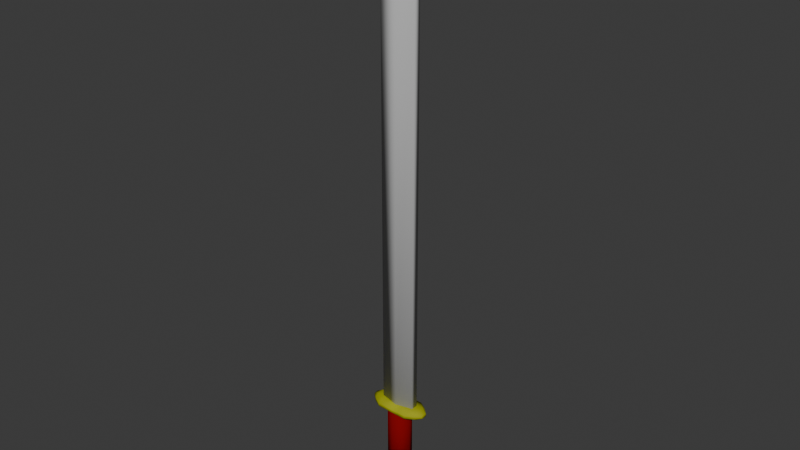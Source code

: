 # Source: sword.blend  (saved by Blender 4.4.32; exported with 4.5.12 LTS)
import bpy
from mathutils import Matrix  # noqa: F401  (used for matrix-valued properties, if any)

bpy.ops.wm.read_factory_settings(use_empty=True)
scene = bpy.context.scene
scene.name = 'Scene'

# ---- collections
col_collection = bpy.data.collections.new('Collection'); scene.collection.children.link(col_collection)

# ---- materials (node trees are filled in below, after node groups)
mat_material_001 = bpy.data.materials.new('Material.001')
mat_material_002 = bpy.data.materials.new('Material.002')
mat_material = bpy.data.materials.new('Material')
mat_material.alpha_threshold = 0.0
mat_material.roughness = 0.5
mat_material.line_color = (0.0, 0.0, 0.0, 1.0)

# ---- material node trees
mat_material_001.use_nodes = True; mat_material_001.node_tree.nodes.clear()
_N = mat_material_001.node_tree.nodes; _L = mat_material_001.node_tree.links
n0 = _N.new('ShaderNodeBsdfPrincipled'); n0.name = 'Principled BSDF'; n0.location = (10, 300)
n0.inputs[0].default_value = (0.2339, 0.0, 0.0, 1.0)
n0.inputs[2].default_value = 1.0
n0.inputs[13].default_value = 0.0
n1 = _N.new('ShaderNodeOutputMaterial'); n1.name = 'Material Output'; n1.location = (300, 300)
_L.new(n0.outputs[0], n1.inputs[0])
n1.is_active_output = True
mat_material_002.use_nodes = True; mat_material_002.node_tree.nodes.clear()
_N = mat_material_002.node_tree.nodes; _L = mat_material_002.node_tree.links
n0 = _N.new('ShaderNodeBsdfPrincipled'); n0.name = 'Principled BSDF'; n0.location = (10, 300)
n0.inputs[0].default_value = (0.568, 0.568, 0.568, 1.0)
n0.inputs[2].default_value = 1.0
n0.inputs[13].default_value = 0.0
n1 = _N.new('ShaderNodeOutputMaterial'); n1.name = 'Material Output'; n1.location = (300, 300)
_L.new(n0.outputs[0], n1.inputs[0])
n1.is_active_output = True
mat_material.use_nodes = True; mat_material.node_tree.nodes.clear()
_N = mat_material.node_tree.nodes; _L = mat_material.node_tree.links
n0 = _N.new('ShaderNodeOutputMaterial'); n0.name = 'Material Output'; n0.location = (300, 300)
n1 = _N.new('ShaderNodeBsdfPrincipled'); n1.name = 'Principled BSDF'; n1.location = (10, 300)
n1.inputs[0].default_value = (0.3532, 0.3669, 0.01714, 1.0)
n1.inputs[2].default_value = 1.0
n1.inputs[3].default_value = 1.45
n1.inputs[13].default_value = 0.0
_L.new(n1.outputs[0], n0.inputs[0])
n0.is_active_output = True

# ---- world
world_world = bpy.data.worlds.new('World'); scene.world = world_world
world_world.use_nodes = True; world_world.node_tree.nodes.clear()
_N = world_world.node_tree.nodes; _L = world_world.node_tree.links
n0 = _N.new('ShaderNodeOutputWorld'); n0.name = 'World Output'; n0.location = (300, 300)
n1 = _N.new('ShaderNodeBackground'); n1.name = 'Background'; n1.location = (10, 300)
n1.inputs[0].default_value = (0.05088, 0.05088, 0.05088, 1.0)
_L.new(n1.outputs[0], n0.inputs[0])
n0.is_active_output = True
world_world.color = (0.05088, 0.05088, 0.05088)
world_world.sun_shadow_jitter_overblur = 0.0

# ---- meshes
me_cylinder_001 = bpy.data.meshes.new('Cylinder.001')
me_cylinder_001.from_pydata([(0.0, 0.2, -0.9), (0.0, 0.2, 0.5), (0.1414, 0.1414, -0.9), (0.1414, 0.1414, 0.5), (0.2, 0.0, -0.9), (0.2, 0.0, 0.5), (0.1414, -0.1414, -0.9), (0.1414, -0.1414, 0.5), (0.0, -0.2, -0.9), (0.0, -0.2, 0.5), (-0.1414, -0.1414, -0.9), (-0.1414, -0.1414, 0.5), (-0.2, 0.0, -0.9), (-0.2, 0.0, 0.5), (-0.1414, 0.1414, -0.9), (-0.1414, 0.1414, 0.5)], [], [(0, 1, 3, 2), (2, 3, 5, 4), (4, 5, 7, 6), (6, 7, 9, 8), (8, 9, 11, 10), (10, 11, 13, 12), (3, 1, 15, 13, 11, 9, 7, 5), (12, 13, 15, 14), (14, 15, 1, 0), (0, 2, 4, 6, 8, 10, 12, 14)])
me_cylinder_001.polygons.foreach_set('use_smooth', [True] * 10)
_uv = me_cylinder_001.uv_layers.new(name='UVMap')
_uv.uv.foreach_set('vector', [1.0, 0.5, 1.0, 1.0, 0.875, 1.0, 0.875, 0.5, 0.875, 0.5, 0.875, 1.0, 0.75, 1.0, 0.75, 0.5, 0.75, 0.5, 0.75, 1.0, 0.625, 1.0, 0.625, 0.5, 0.625, 0.5, 0.625, 1.0, 0.5, 1.0, 0.5, 0.5, 0.5, 0.5, 0.5, 1.0, 0.375, 1.0, 0.375, 0.5, 0.375, 0.5, 0.375, 1.0, 0.25, 1.0, 0.25, 0.5, 0.4197, 0.4197, 0.25, 0.49, 0.08029, 0.4197, 0.01, 0.25, 0.08029, 0.08029, 0.25, 0.01, 0.4197, 0.08029, 0.49, 0.25, 0.25, 0.5, 0.25, 1.0, 0.125, 1.0, 0.125, 0.5, 0.125, 0.5, 0.125, 1.0, 0.0, 1.0, 0.0, 0.5, 0.75, 0.49, 0.9197, 0.4197, 0.99, 0.25, 0.9197, 0.08029, 0.75, 0.01, 0.5803, 0.08029, 0.51, 0.25, 0.5803, 0.4197])
me_cylinder_001.materials.append(mat_material_001)
me_cylinder_001.update()
me_cube_003 = bpy.data.meshes.new('Cube.003')
me_cube_003.from_pydata([(-0.3, -0.0576, 0.55), (-0.3, -0.0576, 8.35), (-0.3, 0.0576, 0.55), (-0.3, 0.0576, 8.35), (0.0, -0.1152, 0.55), (0.0, -0.1152, 8.35), (0.0, 0.1152, 0.55), (0.0, 0.1152, 8.35), (-0.3, 0.0, 8.572), (-0.3, 0.0, 8.572), (0.0, 0.0, 8.872), (0.0, 0.0, 8.872), (0.3, -0.0576, 0.55), (0.3, -0.0576, 8.35), (0.3, 0.0576, 0.55), (0.3, 0.0576, 8.35), (0.3, 0.0, 8.572), (0.3, 0.0, 8.572)], [], [(0, 1, 3, 2), (2, 3, 7, 6), (6, 7, 5, 4), (4, 5, 1, 0), (2, 6, 4, 0), (5, 7, 10, 11), (10, 9, 8, 11), (3, 1, 8, 9), (1, 5, 11, 8), (7, 3, 9, 10), (12, 14, 15, 13), (14, 6, 7, 15), (4, 12, 13, 5), (14, 12, 4, 6), (10, 11, 16, 17), (15, 17, 16, 13), (13, 16, 11, 5), (7, 10, 17, 15)])
me_cube_003.polygons.foreach_set('use_smooth', [True] * 18)
_uv = me_cube_003.uv_layers.new(name='UVMap')
_uv.uv.foreach_set('vector', [0.375, 0.0, 0.625, 0.0, 0.625, 0.25, 0.375, 0.25, 0.375, 0.25, 0.625, 0.25, 0.625, 0.5, 0.375, 0.5, 0.375, 0.5, 0.625, 0.5, 0.625, 0.75, 0.375, 0.75, 0.375, 0.75, 0.625, 0.75, 0.625, 1.0, 0.375, 1.0, 0.125, 0.5, 0.375, 0.5, 0.375, 0.75, 0.125, 0.75, 0.625, 0.75, 0.625, 0.5, 0.625, 0.5, 0.625, 0.75, 0.625, 0.5, 0.875, 0.5, 0.875, 0.75, 0.625, 0.75, 0.625, 0.25, 0.625, 0.0, 0.625, 0.0, 0.625, 0.25, 0.625, 1.0, 0.625, 0.75, 0.625, 0.75, 0.625, 1.0, 0.625, 0.5, 0.625, 0.25, 0.625, 0.25, 0.625, 0.5, 0.375, 0.0, 0.375, 0.25, 0.625, 0.25, 0.625, 0.0, 0.375, 0.25, 0.375, 0.5, 0.625, 0.5, 0.625, 0.25, 0.375, 0.75, 0.375, 1.0, 0.625, 1.0, 0.625, 0.75, 0.125, 0.5, 0.125, 0.75, 0.375, 0.75, 0.375, 0.5, 0.625, 0.5, 0.625, 0.75, 0.875, 0.75, 0.875, 0.5, 0.625, 0.25, 0.625, 0.25, 0.625, 0.0, 0.625, 0.0, 0.625, 1.0, 0.625, 1.0, 0.625, 0.75, 0.625, 0.75, 0.625, 0.5, 0.625, 0.5, 0.625, 0.25, 0.625, 0.25])
me_cube_003.materials.append(mat_material_002)
me_cube_003.update()
me_sphere = bpy.data.meshes.new('Sphere')
me_sphere.from_pydata([(0.15, 0.15, -0.7879), (0.2121, 0.2121, -1.0), (0.15, 0.15, -1.212), (0.2121, 0.0, -0.7879), (0.3, 0.0, -1.0), (0.2121, 0.0, -1.212), (0.15, -0.15, -0.7879), (0.2121, -0.2121, -1.0), (0.15, -0.15, -1.212), (0.0, -0.2121, -0.7879), (0.0, -0.3, -1.0), (0.0, -0.2121, -1.212), (-0.15, -0.15, -0.7879), (-0.2121, -0.2121, -1.0), (-0.15, -0.15, -1.212), (0.0, 0.0, -1.3), (-0.2121, 0.0, -0.7879), (-0.3, 0.0, -1.0), (-0.2121, 0.0, -1.212), (-0.15, 0.15, -0.7879), (-0.2121, 0.2121, -1.0), (-0.15, 0.15, -1.212), (0.0, 0.0, -0.7), (0.0, 0.2121, -0.7879), (0.0, 0.3, -1.0), (0.0, 0.2121, -1.212)], [], [(25, 24, 1, 2), (23, 22, 0), (15, 25, 2), (24, 23, 0, 1), (2, 1, 4, 5), (0, 22, 3), (15, 2, 5), (1, 0, 3, 4), (5, 4, 7, 8), (3, 22, 6), (15, 5, 8), (4, 3, 6, 7), (8, 7, 10, 11), (6, 22, 9), (15, 8, 11), (7, 6, 9, 10), (10, 9, 12, 13), (11, 10, 13, 14), (9, 22, 12), (15, 11, 14), (15, 14, 18), (13, 12, 16, 17), (14, 13, 17, 18), (12, 22, 16), (15, 18, 21), (17, 16, 19, 20), (18, 17, 20, 21), (16, 22, 19), (15, 21, 25), (20, 19, 23, 24), (21, 20, 24, 25), (19, 22, 23)])
me_sphere.polygons.foreach_set('use_smooth', [True] * 32)
_uv = me_sphere.uv_layers.new(name='UVMap')
_uv.uv.foreach_set('vector', [0.75, 0.25, 0.75, 0.5, 0.625, 0.5, 0.625, 0.25, 0.75, 0.75, 0.6875, 1.0, 0.625, 0.75, 0.6875, 0.0, 0.75, 0.25, 0.625, 0.25, 0.75, 0.5, 0.75, 0.75, 0.625, 0.75, 0.625, 0.5, 0.625, 0.25, 0.625, 0.5, 0.5, 0.5, 0.5, 0.25, 0.625, 0.75, 0.5625, 1.0, 0.5, 0.75, 0.5625, 0.0, 0.625, 0.25, 0.5, 0.25, 0.625, 0.5, 0.625, 0.75, 0.5, 0.75, 0.5, 0.5, 0.5, 0.25, 0.5, 0.5, 0.375, 0.5, 0.375, 0.25, 0.5, 0.75, 0.4375, 1.0, 0.375, 0.75, 0.4375, 0.0, 0.5, 0.25, 0.375, 0.25, 0.5, 0.5, 0.5, 0.75, 0.375, 0.75, 0.375, 0.5, 0.375, 0.25, 0.375, 0.5, 0.25, 0.5, 0.25, 0.25, 0.375, 0.75, 0.3125, 1.0, 0.25, 0.75, 0.3125, 0.0, 0.375, 0.25, 0.25, 0.25, 0.375, 0.5, 0.375, 0.75, 0.25, 0.75, 0.25, 0.5, 0.25, 0.5, 0.25, 0.75, 0.125, 0.75, 0.125, 0.5, 0.25, 0.25, 0.25, 0.5, 0.125, 0.5, 0.125, 0.25, 0.25, 0.75, 0.1875, 1.0, 0.125, 0.75, 0.1875, 0.0, 0.25, 0.25, 0.125, 0.25, 0.0625, 0.0, 0.125, 0.25, 0.0, 0.25, 0.125, 0.5, 0.125, 0.75, 0.0, 0.75, 0.0, 0.5, 0.125, 0.25, 0.125, 0.5, 0.0, 0.5, 0.0, 0.25, 0.125, 0.75, 0.0625, 1.0, 0.0, 0.75, 0.9375, 0.0, 1.0, 0.25, 0.875, 0.25, 1.0, 0.5, 1.0, 0.75, 0.875, 0.75, 0.875, 0.5, 1.0, 0.25, 1.0, 0.5, 0.875, 0.5, 0.875, 0.25, 1.0, 0.75, 0.9375, 1.0, 0.875, 0.75, 0.8125, 0.0, 0.875, 0.25, 0.75, 0.25, 0.875, 0.5, 0.875, 0.75, 0.75, 0.75, 0.75, 0.5, 0.875, 0.25, 0.875, 0.5, 0.75, 0.5, 0.75, 0.25, 0.875, 0.75, 0.8125, 1.0, 0.75, 0.75])
me_sphere.materials.append(mat_material)
me_sphere.update()
me_cube_004 = bpy.data.meshes.new('Cube.004')
me_cube_004.from_pydata([(-0.4, -0.1411, 0.468), (-0.4, -0.1411, 0.532), (-0.4, 0.1411, 0.468), (-0.4, 0.1411, 0.532), (0.0, -0.22, 0.468), (0.0, -0.22, 0.532), (0.0, 0.22, 0.468), (0.0, 0.22, 0.532), (-0.1333, 0.22, 0.468), (-0.2667, 0.22, 0.468), (-0.2667, 0.22, 0.532), (-0.1333, 0.22, 0.532), (-0.2667, -0.22, 0.468), (-0.1333, -0.22, 0.468), (-0.1333, -0.22, 0.532), (-0.2667, -0.22, 0.532), (-0.4, 0.07333, 0.42), (-0.4, -0.07333, 0.42), (-0.4, -0.07333, 0.58), (-0.4, 0.07333, 0.58), (0.0, -0.07333, 0.42), (0.0, 0.07333, 0.42), (0.0, 0.07333, 0.58), (0.0, -0.07333, 0.58), (-0.1333, 0.07333, 0.58), (-0.1333, -0.07333, 0.58), (-0.2667, 0.07333, 0.58), (-0.2667, -0.07333, 0.58), (-0.2667, 0.07333, 0.42), (-0.2667, -0.07333, 0.42), (-0.1333, 0.07333, 0.42), (-0.1333, -0.07333, 0.42), (-0.5, -0.02933, 0.468), (-0.5, -0.05645, 0.4872), (-0.5, -0.05645, 0.5128), (-0.5, 0.02933, 0.532), (-0.5, 0.05645, 0.5128), (-0.5, 0.05645, 0.4872), (-0.5, 0.02933, 0.468), (-0.5, -0.02933, 0.532)], [], [(19, 3, 36, 35), (8, 11, 7, 6), (20, 23, 5, 4), (12, 15, 1, 0), (31, 20, 4, 13), (27, 18, 1, 15), (23, 25, 14, 5), (25, 27, 15, 14), (17, 29, 12, 0), (29, 31, 13, 12), (4, 5, 14, 13), (13, 14, 15, 12), (2, 3, 10, 9), (9, 10, 11, 8), (9, 8, 30, 28), (28, 30, 31, 29), (2, 9, 28, 16), (16, 28, 29, 17), (11, 10, 26, 24), (24, 26, 27, 25), (7, 11, 24, 22), (22, 24, 25, 23), (10, 3, 19, 26), (26, 19, 18, 27), (8, 6, 21, 30), (30, 21, 20, 31), (6, 7, 22, 21), (21, 22, 23, 20), (2, 16, 38, 37), (1, 18, 39, 34), (38, 35, 36, 37), (33, 34, 39, 32), (32, 39, 35, 38), (17, 0, 33, 32), (18, 19, 35, 39), (16, 17, 32, 38), (3, 2, 37, 36), (0, 1, 34, 33)])
me_cube_004.polygons.foreach_set('use_smooth', [True] * 38)
_uv = me_cube_004.uv_layers.new(name='UVMap')
_uv.uv.foreach_set('vector', [0.875, 0.5833, 0.875, 0.5, 0.875, 0.5, 0.875, 0.5833, 0.375, 0.4167, 0.625, 0.4167, 0.625, 0.5, 0.375, 0.5, 0.375, 0.6667, 0.625, 0.6667, 0.625, 0.75, 0.375, 0.75, 0.375, 0.9167, 0.625, 0.9167, 0.625, 1.0, 0.375, 1.0, 0.2917, 0.6667, 0.375, 0.6667, 0.375, 0.75, 0.2917, 0.75, 0.7917, 0.6667, 0.875, 0.6667, 0.875, 0.75, 0.7917, 0.75, 0.625, 0.6667, 0.7083, 0.6667, 0.7083, 0.75, 0.625, 0.75, 0.7083, 0.6667, 0.7917, 0.6667, 0.7917, 0.75, 0.7083, 0.75, 0.125, 0.6667, 0.2083, 0.6667, 0.2083, 0.75, 0.125, 0.75, 0.2083, 0.6667, 0.2917, 0.6667, 0.2917, 0.75, 0.2083, 0.75, 0.375, 0.75, 0.625, 0.75, 0.625, 0.8333, 0.375, 0.8333, 0.375, 0.8333, 0.625, 0.8333, 0.625, 0.9167, 0.375, 0.9167, 0.375, 0.25, 0.625, 0.25, 0.625, 0.3333, 0.375, 0.3333, 0.375, 0.3333, 0.625, 0.3333, 0.625, 0.4167, 0.375, 0.4167, 0.2083, 0.5, 0.2917, 0.5, 0.2917, 0.5833, 0.2083, 0.5833, 0.2083, 0.5833, 0.2917, 0.5833, 0.2917, 0.6667, 0.2083, 0.6667, 0.125, 0.5, 0.2083, 0.5, 0.2083, 0.5833, 0.125, 0.5833, 0.125, 0.5833, 0.2083, 0.5833, 0.2083, 0.6667, 0.125, 0.6667, 0.7083, 0.5, 0.7917, 0.5, 0.7917, 0.5833, 0.7083, 0.5833, 0.7083, 0.5833, 0.7917, 0.5833, 0.7917, 0.6667, 0.7083, 0.6667, 0.625, 0.5, 0.7083, 0.5, 0.7083, 0.5833, 0.625, 0.5833, 0.625, 0.5833, 0.7083, 0.5833, 0.7083, 0.6667, 0.625, 0.6667, 0.7917, 0.5, 0.875, 0.5, 0.875, 0.5833, 0.7917, 0.5833, 0.7917, 0.5833, 0.875, 0.5833, 0.875, 0.6667, 0.7917, 0.6667, 0.2917, 0.5, 0.375, 0.5, 0.375, 0.5833, 0.2917, 0.5833, 0.2917, 0.5833, 0.375, 0.5833, 0.375, 0.6667, 0.2917, 0.6667, 0.375, 0.5, 0.625, 0.5, 0.625, 0.5833, 0.375, 0.5833, 0.375, 0.5833, 0.625, 0.5833, 0.625, 0.6667, 0.375, 0.6667, 0.125, 0.5, 0.125, 0.5833, 0.125, 0.5833, 0.125, 0.5, 0.875, 0.75, 0.875, 0.6667, 0.875, 0.6667, 0.875, 0.75, 0.375, 0.1667, 0.625, 0.1667, 0.625, 0.25, 0.375, 0.25, 0.375, 0.0, 0.625, 0.0, 0.625, 0.08333, 0.375, 0.08333, 0.375, 0.08333, 0.625, 0.08333, 0.625, 0.1667, 0.375, 0.1667, 0.125, 0.6667, 0.125, 0.75, 0.125, 0.75, 0.125, 0.6667, 0.875, 0.6667, 0.875, 0.5833, 0.875, 0.5833, 0.875, 0.6667, 0.125, 0.5833, 0.125, 0.6667, 0.125, 0.6667, 0.125, 0.5833, 0.625, 0.25, 0.375, 0.25, 0.375, 0.25, 0.625, 0.25, 0.375, 1.0, 0.625, 1.0, 0.625, 1.0, 0.375, 1.0])
me_cube_004.materials.append(mat_material)
me_cube_004.update()

# ---- objects
ob_cylinder = bpy.data.objects.new('Cylinder', me_cylinder_001)
ob_cube_002 = bpy.data.objects.new('Cube.002', me_cube_003)
ob_sphere = bpy.data.objects.new('Sphere', me_sphere)
ob_cube = bpy.data.objects.new('Cube', me_cube_004)

# ---- transforms, parenting, visibility, modifiers, constraints
ob_cylinder.location = (0.0, 0.0, 0.0)
ob_cube_002.location = (0.0, 0.0, 0.0)
ob_sphere.location = (0.0, 0.0, 0.0)
ob_cube.location = (0.0, 0.0, 0.0)
_m = ob_cube.modifiers.new('Mirror', 'MIRROR')

# ---- collection membership
col_collection.objects.link(ob_cylinder)
col_collection.objects.link(ob_cube_002)
col_collection.objects.link(ob_sphere)
col_collection.objects.link(ob_cube)

# ---- scene / render settings (as saved in the file)
scene.frame_start = 1; scene.frame_end = 250; scene.frame_set(1)
scene.render.engine = 'BLENDER_EEVEE_NEXT'
bpy.context.view_layer.update()

# ---- added for rendering (the .blend has no active camera and no usable light): camera, sun
cam_auto = bpy.data.cameras.new('AutoCamera')
cam_auto.lens = 50.0
cam_auto.sensor_width = 36.0
cam_auto.clip_end = 1000.0
ob_auto_camera = bpy.data.objects.new('AutoCamera', cam_auto)
scene.collection.objects.link(ob_auto_camera)
ob_auto_camera.location = (9.47303, -11.3676, 11.3644)
ob_auto_camera.rotation_euler = (1.09748, -7.21219e-08, 0.694738)
scene.camera = ob_auto_camera
light_auto_sun = bpy.data.lights.new('AutoSun', 'SUN')
light_auto_sun.energy = 3.0
light_auto_sun.angle = 0.0523599
ob_auto_sun = bpy.data.objects.new('AutoSun', light_auto_sun)
scene.collection.objects.link(ob_auto_sun)
ob_auto_sun.rotation_euler = (0.872665, 0.174533, 0.523599)
bpy.context.view_layer.update()
